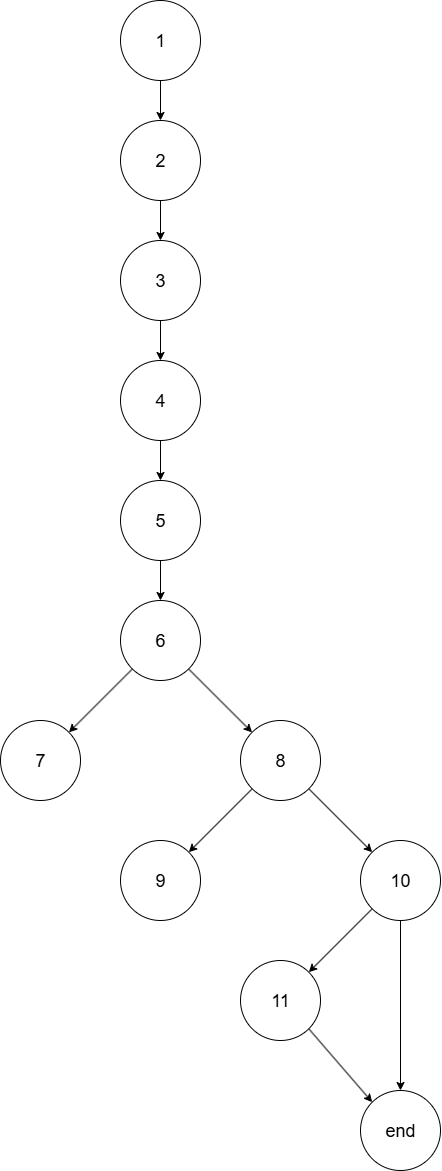

The diagram above was exported from draw.io. Its source (the exported page's mxGraphModel, read from the mxfile embedded in the PNG):
<mxGraphModel dx="501" dy="506" grid="1" gridSize="10" guides="1" tooltips="1" connect="1" arrows="1" fold="1" page="1" pageScale="1" pageWidth="850" pageHeight="1100" math="0" shadow="0">
  <root>
    <mxCell id="0" />
    <mxCell id="1" parent="0" />
    <mxCell id="B5_pqgUknIKCM4PgPGWI-19" style="edgeStyle=orthogonalEdgeStyle;rounded=0;orthogonalLoop=1;jettySize=auto;html=1;" edge="1" parent="1" source="B5_pqgUknIKCM4PgPGWI-1" target="B5_pqgUknIKCM4PgPGWI-2">
      <mxGeometry relative="1" as="geometry" />
    </mxCell>
    <mxCell id="B5_pqgUknIKCM4PgPGWI-1" value="&lt;font style=&quot;font-size: 18px;&quot;&gt;1&lt;/font&gt;" style="ellipse;whiteSpace=wrap;html=1;aspect=fixed;" vertex="1" parent="1">
      <mxGeometry x="320" width="80" height="80" as="geometry" />
    </mxCell>
    <mxCell id="B5_pqgUknIKCM4PgPGWI-20" style="edgeStyle=orthogonalEdgeStyle;rounded=0;orthogonalLoop=1;jettySize=auto;html=1;entryX=0.5;entryY=0;entryDx=0;entryDy=0;" edge="1" parent="1" source="B5_pqgUknIKCM4PgPGWI-2" target="B5_pqgUknIKCM4PgPGWI-4">
      <mxGeometry relative="1" as="geometry" />
    </mxCell>
    <mxCell id="B5_pqgUknIKCM4PgPGWI-2" value="&lt;font style=&quot;font-size: 18px;&quot;&gt;2&lt;/font&gt;" style="ellipse;whiteSpace=wrap;html=1;aspect=fixed;" vertex="1" parent="1">
      <mxGeometry x="320" y="120" width="80" height="80" as="geometry" />
    </mxCell>
    <mxCell id="B5_pqgUknIKCM4PgPGWI-21" style="edgeStyle=orthogonalEdgeStyle;rounded=0;orthogonalLoop=1;jettySize=auto;html=1;entryX=0.5;entryY=0;entryDx=0;entryDy=0;" edge="1" parent="1" source="B5_pqgUknIKCM4PgPGWI-4" target="B5_pqgUknIKCM4PgPGWI-5">
      <mxGeometry relative="1" as="geometry" />
    </mxCell>
    <mxCell id="B5_pqgUknIKCM4PgPGWI-4" value="&lt;font style=&quot;font-size: 18px;&quot;&gt;3&lt;/font&gt;" style="ellipse;whiteSpace=wrap;html=1;aspect=fixed;" vertex="1" parent="1">
      <mxGeometry x="320" y="240" width="80" height="80" as="geometry" />
    </mxCell>
    <mxCell id="B5_pqgUknIKCM4PgPGWI-22" style="edgeStyle=orthogonalEdgeStyle;rounded=0;orthogonalLoop=1;jettySize=auto;html=1;entryX=0.5;entryY=0;entryDx=0;entryDy=0;" edge="1" parent="1" source="B5_pqgUknIKCM4PgPGWI-5" target="B5_pqgUknIKCM4PgPGWI-8">
      <mxGeometry relative="1" as="geometry" />
    </mxCell>
    <mxCell id="B5_pqgUknIKCM4PgPGWI-5" value="&lt;font style=&quot;font-size: 18px;&quot;&gt;4&lt;/font&gt;" style="ellipse;whiteSpace=wrap;html=1;aspect=fixed;" vertex="1" parent="1">
      <mxGeometry x="320" y="360" width="80" height="80" as="geometry" />
    </mxCell>
    <mxCell id="B5_pqgUknIKCM4PgPGWI-23" style="edgeStyle=orthogonalEdgeStyle;rounded=0;orthogonalLoop=1;jettySize=auto;html=1;entryX=0.5;entryY=0;entryDx=0;entryDy=0;" edge="1" parent="1" source="B5_pqgUknIKCM4PgPGWI-8" target="B5_pqgUknIKCM4PgPGWI-12">
      <mxGeometry relative="1" as="geometry" />
    </mxCell>
    <mxCell id="B5_pqgUknIKCM4PgPGWI-8" value="&lt;font style=&quot;font-size: 18px;&quot;&gt;5&lt;/font&gt;" style="ellipse;whiteSpace=wrap;html=1;aspect=fixed;" vertex="1" parent="1">
      <mxGeometry x="320" y="480" width="80" height="80" as="geometry" />
    </mxCell>
    <mxCell id="B5_pqgUknIKCM4PgPGWI-41" style="rounded=0;orthogonalLoop=1;jettySize=auto;html=1;" edge="1" parent="1" source="B5_pqgUknIKCM4PgPGWI-12" target="B5_pqgUknIKCM4PgPGWI-14">
      <mxGeometry relative="1" as="geometry" />
    </mxCell>
    <mxCell id="B5_pqgUknIKCM4PgPGWI-42" style="rounded=0;orthogonalLoop=1;jettySize=auto;html=1;" edge="1" parent="1" source="B5_pqgUknIKCM4PgPGWI-12" target="B5_pqgUknIKCM4PgPGWI-16">
      <mxGeometry relative="1" as="geometry" />
    </mxCell>
    <mxCell id="B5_pqgUknIKCM4PgPGWI-12" value="&lt;font style=&quot;font-size: 18px;&quot;&gt;6&lt;/font&gt;" style="ellipse;whiteSpace=wrap;html=1;aspect=fixed;" vertex="1" parent="1">
      <mxGeometry x="320" y="600" width="80" height="80" as="geometry" />
    </mxCell>
    <mxCell id="B5_pqgUknIKCM4PgPGWI-14" value="&lt;font style=&quot;font-size: 18px;&quot;&gt;7&lt;/font&gt;" style="ellipse;whiteSpace=wrap;html=1;aspect=fixed;" vertex="1" parent="1">
      <mxGeometry x="200" y="720" width="80" height="80" as="geometry" />
    </mxCell>
    <mxCell id="B5_pqgUknIKCM4PgPGWI-43" style="rounded=0;orthogonalLoop=1;jettySize=auto;html=1;" edge="1" parent="1" source="B5_pqgUknIKCM4PgPGWI-16" target="B5_pqgUknIKCM4PgPGWI-26">
      <mxGeometry relative="1" as="geometry" />
    </mxCell>
    <mxCell id="B5_pqgUknIKCM4PgPGWI-44" style="rounded=0;orthogonalLoop=1;jettySize=auto;html=1;entryX=0;entryY=0;entryDx=0;entryDy=0;" edge="1" parent="1" source="B5_pqgUknIKCM4PgPGWI-16" target="B5_pqgUknIKCM4PgPGWI-28">
      <mxGeometry relative="1" as="geometry" />
    </mxCell>
    <mxCell id="B5_pqgUknIKCM4PgPGWI-16" value="&lt;font style=&quot;font-size: 18px;&quot;&gt;8&lt;/font&gt;" style="ellipse;whiteSpace=wrap;html=1;aspect=fixed;" vertex="1" parent="1">
      <mxGeometry x="440" y="720" width="80" height="80" as="geometry" />
    </mxCell>
    <mxCell id="B5_pqgUknIKCM4PgPGWI-26" value="&lt;font style=&quot;font-size: 18px;&quot;&gt;9&lt;/font&gt;" style="ellipse;whiteSpace=wrap;html=1;aspect=fixed;" vertex="1" parent="1">
      <mxGeometry x="320" y="840" width="80" height="80" as="geometry" />
    </mxCell>
    <mxCell id="B5_pqgUknIKCM4PgPGWI-45" style="rounded=0;orthogonalLoop=1;jettySize=auto;html=1;" edge="1" parent="1" source="B5_pqgUknIKCM4PgPGWI-28" target="B5_pqgUknIKCM4PgPGWI-31">
      <mxGeometry relative="1" as="geometry" />
    </mxCell>
    <mxCell id="B5_pqgUknIKCM4PgPGWI-46" style="edgeStyle=orthogonalEdgeStyle;rounded=0;orthogonalLoop=1;jettySize=auto;html=1;entryX=0.5;entryY=0;entryDx=0;entryDy=0;" edge="1" parent="1" source="B5_pqgUknIKCM4PgPGWI-28" target="B5_pqgUknIKCM4PgPGWI-38">
      <mxGeometry relative="1" as="geometry" />
    </mxCell>
    <mxCell id="B5_pqgUknIKCM4PgPGWI-28" value="&lt;font style=&quot;font-size: 18px;&quot;&gt;10&lt;/font&gt;" style="ellipse;whiteSpace=wrap;html=1;aspect=fixed;" vertex="1" parent="1">
      <mxGeometry x="560" y="840" width="80" height="80" as="geometry" />
    </mxCell>
    <mxCell id="B5_pqgUknIKCM4PgPGWI-47" style="rounded=0;orthogonalLoop=1;jettySize=auto;html=1;exitX=1;exitY=1;exitDx=0;exitDy=0;entryX=0;entryY=0;entryDx=0;entryDy=0;" edge="1" parent="1" source="B5_pqgUknIKCM4PgPGWI-31" target="B5_pqgUknIKCM4PgPGWI-38">
      <mxGeometry relative="1" as="geometry" />
    </mxCell>
    <mxCell id="B5_pqgUknIKCM4PgPGWI-31" value="&lt;font style=&quot;font-size: 18px;&quot;&gt;11&lt;/font&gt;" style="ellipse;whiteSpace=wrap;html=1;aspect=fixed;" vertex="1" parent="1">
      <mxGeometry x="440" y="960" width="80" height="80" as="geometry" />
    </mxCell>
    <mxCell id="B5_pqgUknIKCM4PgPGWI-38" value="&lt;font style=&quot;font-size: 18px;&quot;&gt;end&lt;/font&gt;" style="ellipse;whiteSpace=wrap;html=1;aspect=fixed;" vertex="1" parent="1">
      <mxGeometry x="560" y="1090" width="80" height="80" as="geometry" />
    </mxCell>
  </root>
</mxGraphModel>